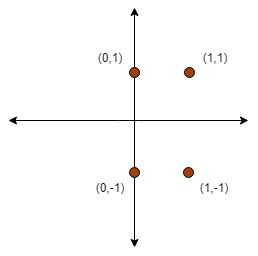

The diagram above was exported from draw.io. Its source (the exported page's mxGraphModel, read from the mxfile embedded in the PNG):
<mxGraphModel dx="488" dy="250" grid="1" gridSize="10" guides="1" tooltips="1" connect="1" arrows="1" fold="1" page="1" pageScale="1" pageWidth="850" pageHeight="1100" math="0" shadow="0">
  <root>
    <mxCell id="0" />
    <mxCell id="1" parent="0" />
    <mxCell id="jB0tTcpWocj3aGS2uWM2-4" value="" style="endArrow=classic;startArrow=classic;html=1;" edge="1" parent="1">
      <mxGeometry width="50" height="50" relative="1" as="geometry">
        <mxPoint x="280" y="280" as="sourcePoint" />
        <mxPoint x="520" y="280" as="targetPoint" />
        <Array as="points">
          <mxPoint x="400" y="280" />
        </Array>
      </mxGeometry>
    </mxCell>
    <mxCell id="jB0tTcpWocj3aGS2uWM2-5" value="" style="ellipse;whiteSpace=wrap;html=1;aspect=fixed;fillColor=#A14008;" vertex="1" parent="1">
      <mxGeometry x="450" y="220" width="10" height="10" as="geometry" />
    </mxCell>
    <mxCell id="jB0tTcpWocj3aGS2uWM2-6" value="" style="ellipse;whiteSpace=wrap;html=1;aspect=fixed;fillColor=#A14008;" vertex="1" parent="1">
      <mxGeometry x="455" y="327" width="10" height="10" as="geometry" />
    </mxCell>
    <mxCell id="jB0tTcpWocj3aGS2uWM2-7" value="" style="ellipse;whiteSpace=wrap;html=1;aspect=fixed;fillColor=#A14008;" vertex="1" parent="1">
      <mxGeometry x="395" y="220" width="10" height="10" as="geometry" />
    </mxCell>
    <mxCell id="jB0tTcpWocj3aGS2uWM2-16" value="" style="endArrow=classic;html=1;exitX=0.5;exitY=0;exitDx=0;exitDy=0;" edge="1" parent="1" source="jB0tTcpWocj3aGS2uWM2-7">
      <mxGeometry width="50" height="50" relative="1" as="geometry">
        <mxPoint x="370" y="220" as="sourcePoint" />
        <mxPoint x="400" y="160" as="targetPoint" />
      </mxGeometry>
    </mxCell>
    <mxCell id="jB0tTcpWocj3aGS2uWM2-17" value="" style="endArrow=classic;html=1;exitX=0.5;exitY=1;exitDx=0;exitDy=0;" edge="1" parent="1" source="jB0tTcpWocj3aGS2uWM2-8">
      <mxGeometry width="50" height="50" relative="1" as="geometry">
        <mxPoint x="360" y="340" as="sourcePoint" />
        <mxPoint x="400" y="400" as="targetPoint" />
      </mxGeometry>
    </mxCell>
    <mxCell id="jB0tTcpWocj3aGS2uWM2-8" value="" style="ellipse;whiteSpace=wrap;html=1;aspect=fixed;fillColor=#A14008;" vertex="1" parent="1">
      <mxGeometry x="395" y="320" width="10" height="10" as="geometry" />
    </mxCell>
    <mxCell id="jB0tTcpWocj3aGS2uWM2-20" value="" style="endArrow=none;html=1;entryX=0.5;entryY=1;entryDx=0;entryDy=0;exitX=0.5;exitY=0;exitDx=0;exitDy=0;" edge="1" parent="1" source="jB0tTcpWocj3aGS2uWM2-8" target="jB0tTcpWocj3aGS2uWM2-7">
      <mxGeometry width="50" height="50" relative="1" as="geometry">
        <mxPoint x="320" y="350" as="sourcePoint" />
        <mxPoint x="370" y="300" as="targetPoint" />
      </mxGeometry>
    </mxCell>
    <mxCell id="jB0tTcpWocj3aGS2uWM2-25" value="(1,-1)" style="text;html=1;strokeColor=none;fillColor=none;align=center;verticalAlign=middle;whiteSpace=wrap;rounded=0;" vertex="1" parent="1">
      <mxGeometry x="465" y="337" width="40" height="20" as="geometry" />
    </mxCell>
    <mxCell id="jB0tTcpWocj3aGS2uWM2-26" value="(1,1)" style="text;html=1;strokeColor=none;fillColor=none;align=center;verticalAlign=middle;whiteSpace=wrap;rounded=0;" vertex="1" parent="1">
      <mxGeometry x="466" y="207" width="40" height="20" as="geometry" />
    </mxCell>
    <mxCell id="jB0tTcpWocj3aGS2uWM2-27" value="(0,1)" style="text;html=1;strokeColor=none;fillColor=none;align=center;verticalAlign=middle;whiteSpace=wrap;rounded=0;" vertex="1" parent="1">
      <mxGeometry x="361" y="207" width="40" height="20" as="geometry" />
    </mxCell>
    <mxCell id="jB0tTcpWocj3aGS2uWM2-28" value="(0,-1)" style="text;html=1;strokeColor=none;fillColor=none;align=center;verticalAlign=middle;whiteSpace=wrap;rounded=0;" vertex="1" parent="1">
      <mxGeometry x="361" y="337" width="40" height="20" as="geometry" />
    </mxCell>
  </root>
</mxGraphModel>